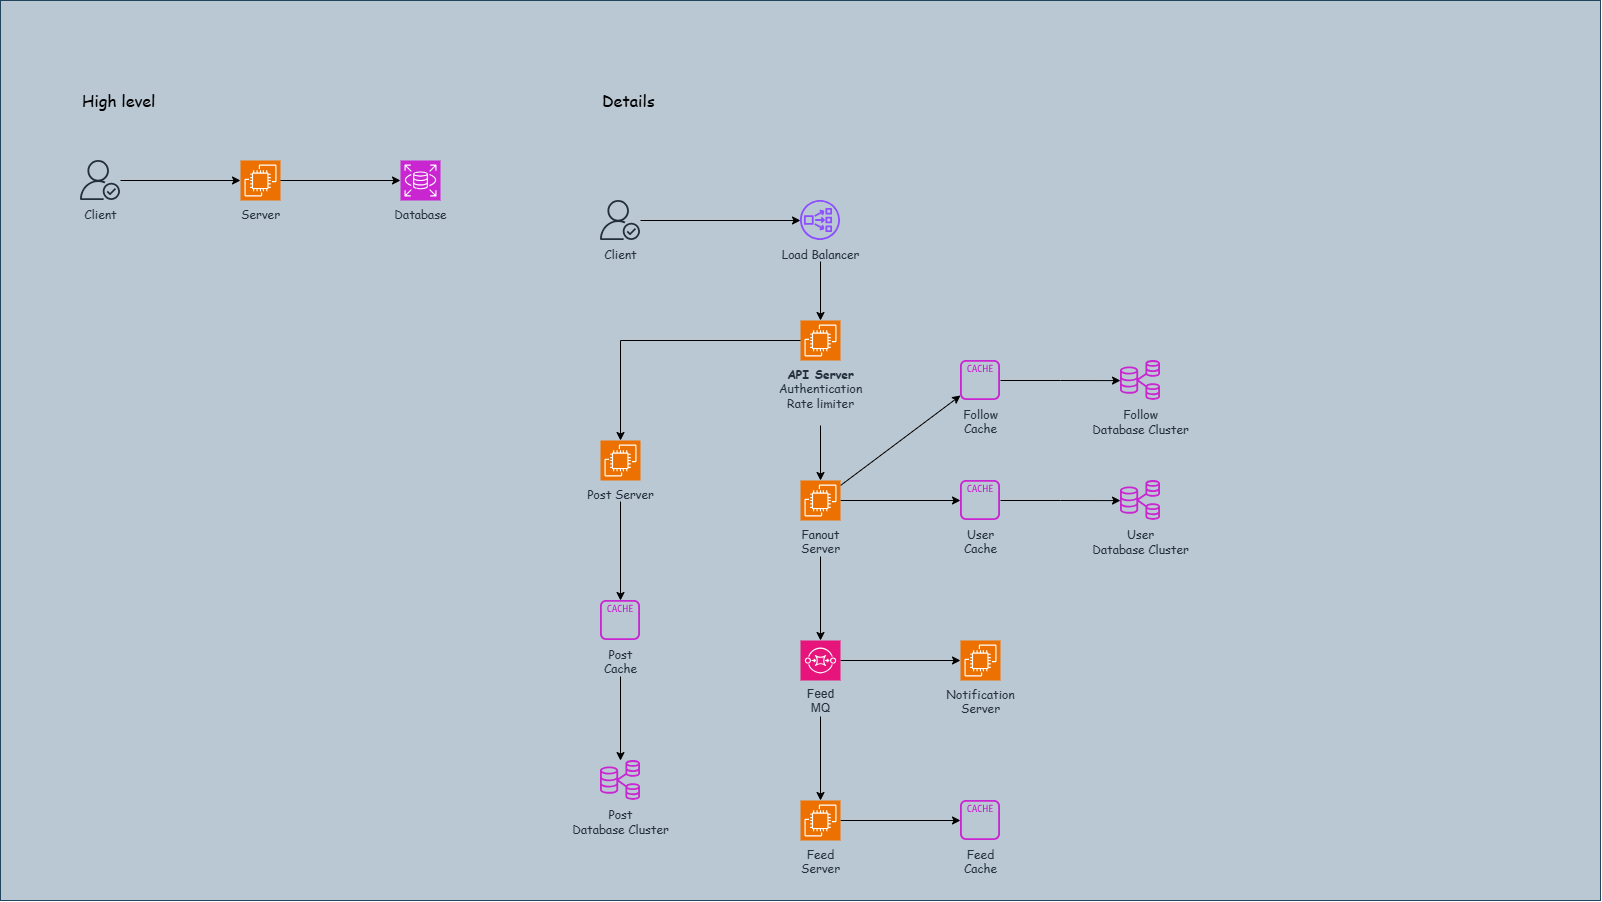

The diagram above was exported from draw.io. Its source (the exported page's mxGraphModel, read from the mxfile embedded in the PNG):
<mxGraphModel dx="1104" dy="643" grid="1" gridSize="10" guides="1" tooltips="1" connect="1" arrows="1" fold="1" page="1" pageScale="1" pageWidth="1600" pageHeight="900" math="0" shadow="0">
  <root>
    <mxCell id="0" />
    <mxCell id="1" parent="0" style="locked=1;" />
    <mxCell id="cOfZe9aw9NwIJBQ99V5q-44" parent="1" style="rounded=0;whiteSpace=wrap;html=1;fillColor=#bac8d3;strokeColor=#23445d;" value="" vertex="1">
      <mxGeometry height="900" width="1600" as="geometry" />
    </mxCell>
    <mxCell id="MQeaTQZ0Aq99L9e88HOj-1" parent="0" style="locked=1;" value="high level" />
    <mxCell id="cOfZe9aw9NwIJBQ99V5q-2" parent="MQeaTQZ0Aq99L9e88HOj-1" style="text;html=1;whiteSpace=wrap;strokeColor=none;fillColor=none;align=left;verticalAlign=middle;rounded=0;fontFamily=Comic Sans MS;fontSize=16;" value="High level" vertex="1">
      <mxGeometry height="40" width="160" x="80" y="80" as="geometry" />
    </mxCell>
    <mxCell id="cOfZe9aw9NwIJBQ99V5q-3" parent="MQeaTQZ0Aq99L9e88HOj-1" style="sketch=0;outlineConnect=0;fontColor=#232F3E;gradientColor=none;fillColor=#232F3D;strokeColor=none;dashed=0;verticalLabelPosition=bottom;verticalAlign=top;align=center;html=1;fontSize=12;fontStyle=0;aspect=fixed;pointerEvents=1;shape=mxgraph.aws4.authenticated_user;labelPerimeter=1;" value="&lt;font face=&quot;Comic Sans MS&quot;&gt;Client&lt;/font&gt;" vertex="1">
      <mxGeometry height="40" width="40" x="80" y="160" as="geometry" />
    </mxCell>
    <mxCell id="cOfZe9aw9NwIJBQ99V5q-4" parent="MQeaTQZ0Aq99L9e88HOj-1" style="sketch=0;points=[[0,0,0],[0.25,0,0],[0.5,0,0],[0.75,0,0],[1,0,0],[0,1,0],[0.25,1,0],[0.5,1,0],[0.75,1,0],[1,1,0],[0,0.25,0],[0,0.5,0],[0,0.75,0],[1,0.25,0],[1,0.5,0],[1,0.75,0]];outlineConnect=0;fontColor=#232F3E;fillColor=#ED7100;strokeColor=#ffffff;dashed=0;verticalLabelPosition=bottom;verticalAlign=top;align=center;html=1;fontSize=12;fontStyle=0;aspect=fixed;shape=mxgraph.aws4.resourceIcon;resIcon=mxgraph.aws4.ec2;labelPerimeter=1;fontFamily=Comic Sans MS;" value="Server" vertex="1">
      <mxGeometry height="40" width="40" x="240" y="160.00000000000006" as="geometry" />
    </mxCell>
    <mxCell id="cOfZe9aw9NwIJBQ99V5q-5" parent="MQeaTQZ0Aq99L9e88HOj-1" style="sketch=0;points=[[0,0,0],[0.25,0,0],[0.5,0,0],[0.75,0,0],[1,0,0],[0,1,0],[0.25,1,0],[0.5,1,0],[0.75,1,0],[1,1,0],[0,0.25,0],[0,0.5,0],[0,0.75,0],[1,0.25,0],[1,0.5,0],[1,0.75,0]];outlineConnect=0;fontColor=#232F3E;fillColor=#C925D1;strokeColor=#ffffff;dashed=0;verticalLabelPosition=bottom;verticalAlign=top;align=center;html=1;fontSize=12;fontStyle=0;aspect=fixed;shape=mxgraph.aws4.resourceIcon;resIcon=mxgraph.aws4.rds;labelPerimeter=1;" value="&lt;font face=&quot;Comic Sans MS&quot;&gt;Database&lt;/font&gt;" vertex="1">
      <mxGeometry height="40" width="40" x="400" y="160.00000000000006" as="geometry" />
    </mxCell>
    <mxCell id="cOfZe9aw9NwIJBQ99V5q-6" edge="1" parent="MQeaTQZ0Aq99L9e88HOj-1" source="cOfZe9aw9NwIJBQ99V5q-3" style="edgeStyle=orthogonalEdgeStyle;rounded=0;orthogonalLoop=1;jettySize=auto;html=1;entryX=0;entryY=0.5;entryDx=0;entryDy=0;entryPerimeter=0;defaultLabelBackgroundColor=page;labelPadding=0 4;" target="cOfZe9aw9NwIJBQ99V5q-4">
      <mxGeometry relative="1" as="geometry" />
    </mxCell>
    <mxCell id="cOfZe9aw9NwIJBQ99V5q-7" edge="1" parent="MQeaTQZ0Aq99L9e88HOj-1" source="cOfZe9aw9NwIJBQ99V5q-4" style="edgeStyle=orthogonalEdgeStyle;rounded=0;orthogonalLoop=1;jettySize=auto;html=1;entryX=0;entryY=0.5;entryDx=0;entryDy=0;entryPerimeter=0;defaultLabelBackgroundColor=page;labelPadding=0 4;" target="cOfZe9aw9NwIJBQ99V5q-5">
      <mxGeometry relative="1" as="geometry" />
    </mxCell>
    <mxCell id="cOfZe9aw9NwIJBQ99V5q-9" parent="0" style="locked=1;" value="details" />
    <mxCell id="cOfZe9aw9NwIJBQ99V5q-10" parent="cOfZe9aw9NwIJBQ99V5q-9" style="text;html=1;whiteSpace=wrap;strokeColor=none;fillColor=none;align=left;verticalAlign=middle;rounded=0;fontFamily=Comic Sans MS;fontSize=16;" value="Details" vertex="1">
      <mxGeometry height="40" width="160" x="600" y="80" as="geometry" />
    </mxCell>
    <mxCell id="cOfZe9aw9NwIJBQ99V5q-13" edge="1" parent="cOfZe9aw9NwIJBQ99V5q-9" source="cOfZe9aw9NwIJBQ99V5q-11" style="edgeStyle=orthogonalEdgeStyle;rounded=0;orthogonalLoop=1;jettySize=auto;html=1;defaultLabelBackgroundColor=page;labelPadding=0 4;" target="cOfZe9aw9NwIJBQ99V5q-12">
      <mxGeometry relative="1" as="geometry" />
    </mxCell>
    <mxCell id="cOfZe9aw9NwIJBQ99V5q-11" parent="cOfZe9aw9NwIJBQ99V5q-9" style="sketch=0;outlineConnect=0;fontColor=#232F3E;gradientColor=none;fillColor=#232F3D;strokeColor=none;dashed=0;verticalLabelPosition=bottom;verticalAlign=top;align=center;html=1;fontSize=12;fontStyle=0;aspect=fixed;pointerEvents=1;shape=mxgraph.aws4.authenticated_user;labelPerimeter=1;" value="&lt;font face=&quot;Comic Sans MS&quot;&gt;Client&lt;/font&gt;" vertex="1">
      <mxGeometry height="40" width="40" x="600" y="200" as="geometry" />
    </mxCell>
    <mxCell id="cOfZe9aw9NwIJBQ99V5q-15" edge="1" parent="cOfZe9aw9NwIJBQ99V5q-9" source="cOfZe9aw9NwIJBQ99V5q-12" style="edgeStyle=orthogonalEdgeStyle;rounded=0;orthogonalLoop=1;jettySize=auto;html=1;defaultLabelBackgroundColor=page;labelPadding=0 4;" target="cOfZe9aw9NwIJBQ99V5q-14">
      <mxGeometry relative="1" as="geometry" />
    </mxCell>
    <mxCell id="cOfZe9aw9NwIJBQ99V5q-12" parent="cOfZe9aw9NwIJBQ99V5q-9" style="sketch=0;outlineConnect=0;fontColor=#232F3E;gradientColor=none;fillColor=#8C4FFF;strokeColor=none;dashed=0;verticalLabelPosition=bottom;verticalAlign=top;align=center;html=1;fontSize=12;fontStyle=0;aspect=fixed;pointerEvents=1;shape=mxgraph.aws4.network_load_balancer;labelPerimeter=1;fontFamily=Comic Sans MS;" value="Load Balancer" vertex="1">
      <mxGeometry height="40" width="40" x="800" y="200" as="geometry" />
    </mxCell>
    <mxCell id="cOfZe9aw9NwIJBQ99V5q-24" edge="1" parent="cOfZe9aw9NwIJBQ99V5q-9" source="cOfZe9aw9NwIJBQ99V5q-14" style="edgeStyle=orthogonalEdgeStyle;rounded=0;orthogonalLoop=1;jettySize=auto;html=1;defaultLabelBackgroundColor=page;labelPadding=0 4;" target="cOfZe9aw9NwIJBQ99V5q-22">
      <mxGeometry relative="1" as="geometry" />
    </mxCell>
    <mxCell id="cOfZe9aw9NwIJBQ99V5q-14" parent="cOfZe9aw9NwIJBQ99V5q-9" style="sketch=0;points=[[0,0,0],[0.25,0,0],[0.5,0,0],[0.75,0,0],[1,0,0],[0,1,0],[0.25,1,0],[0.5,1,0],[0.75,1,0],[1,1,0],[0,0.25,0],[0,0.5,0],[0,0.75,0],[1,0.25,0],[1,0.5,0],[1,0.75,0]];outlineConnect=0;fontColor=#232F3E;fillColor=#ED7100;strokeColor=#ffffff;dashed=0;verticalLabelPosition=bottom;verticalAlign=top;align=center;html=1;fontSize=12;fontStyle=0;aspect=fixed;shape=mxgraph.aws4.resourceIcon;resIcon=mxgraph.aws4.ec2;labelPerimeter=1;fontFamily=Comic Sans MS;" value="&lt;b&gt;API&amp;nbsp;&lt;span style=&quot;background-color: transparent; color: light-dark(rgb(35, 47, 62), rgb(189, 199, 212));&quot;&gt;Server&lt;/span&gt;&lt;/b&gt;&lt;div&gt;&lt;span style=&quot;background-color: transparent; color: light-dark(rgb(35, 47, 62), rgb(189, 199, 212));&quot;&gt;Authentication&lt;br&gt;Rate limiter&lt;br&gt;&lt;br&gt;&lt;/span&gt;&lt;/div&gt;" vertex="1">
      <mxGeometry height="40" width="40" x="800" y="320.00000000000006" as="geometry" />
    </mxCell>
    <mxCell id="cOfZe9aw9NwIJBQ99V5q-20" edge="1" parent="cOfZe9aw9NwIJBQ99V5q-9" source="cOfZe9aw9NwIJBQ99V5q-16" style="edgeStyle=orthogonalEdgeStyle;rounded=0;orthogonalLoop=1;jettySize=auto;html=1;defaultLabelBackgroundColor=page;labelPadding=0 4;" target="cOfZe9aw9NwIJBQ99V5q-18">
      <mxGeometry relative="1" as="geometry" />
    </mxCell>
    <mxCell id="cOfZe9aw9NwIJBQ99V5q-16" parent="cOfZe9aw9NwIJBQ99V5q-9" style="sketch=0;points=[[0,0,0],[0.25,0,0],[0.5,0,0],[0.75,0,0],[1,0,0],[0,1,0],[0.25,1,0],[0.5,1,0],[0.75,1,0],[1,1,0],[0,0.25,0],[0,0.5,0],[0,0.75,0],[1,0.25,0],[1,0.5,0],[1,0.75,0]];outlineConnect=0;fontColor=#232F3E;fillColor=#ED7100;strokeColor=#ffffff;dashed=0;verticalLabelPosition=bottom;verticalAlign=top;align=center;html=1;fontSize=12;fontStyle=0;aspect=fixed;shape=mxgraph.aws4.resourceIcon;resIcon=mxgraph.aws4.ec2;labelPerimeter=1;fontFamily=Comic Sans MS;" value="Post Server" vertex="1">
      <mxGeometry height="40" width="40" x="600" y="440" as="geometry" />
    </mxCell>
    <mxCell id="cOfZe9aw9NwIJBQ99V5q-17" edge="1" parent="cOfZe9aw9NwIJBQ99V5q-9" source="cOfZe9aw9NwIJBQ99V5q-14" style="edgeStyle=orthogonalEdgeStyle;rounded=0;orthogonalLoop=1;jettySize=auto;html=1;entryX=0.5;entryY=0;entryDx=0;entryDy=0;entryPerimeter=0;defaultLabelBackgroundColor=page;labelPadding=0 4;" target="cOfZe9aw9NwIJBQ99V5q-16">
      <mxGeometry relative="1" as="geometry" />
    </mxCell>
    <mxCell id="cOfZe9aw9NwIJBQ99V5q-21" edge="1" parent="cOfZe9aw9NwIJBQ99V5q-9" source="cOfZe9aw9NwIJBQ99V5q-18" style="edgeStyle=orthogonalEdgeStyle;rounded=0;orthogonalLoop=1;jettySize=auto;html=1;defaultLabelBackgroundColor=page;labelPadding=0 4;" target="cOfZe9aw9NwIJBQ99V5q-19">
      <mxGeometry relative="1" as="geometry" />
    </mxCell>
    <mxCell id="cOfZe9aw9NwIJBQ99V5q-18" parent="cOfZe9aw9NwIJBQ99V5q-9" style="sketch=0;outlineConnect=0;fontColor=#232F3E;gradientColor=none;fillColor=#C925D1;strokeColor=none;dashed=0;verticalLabelPosition=bottom;verticalAlign=top;align=center;html=1;fontSize=12;fontStyle=0;aspect=fixed;pointerEvents=1;shape=mxgraph.aws4.cache_node;labelPerimeter=1;fontFamily=Comic Sans MS;" value="Post&lt;div&gt;Cache&lt;/div&gt;" vertex="1">
      <mxGeometry height="40" width="40" x="600" y="600" as="geometry" />
    </mxCell>
    <mxCell id="cOfZe9aw9NwIJBQ99V5q-19" parent="cOfZe9aw9NwIJBQ99V5q-9" style="sketch=0;outlineConnect=0;fontColor=#232F3E;gradientColor=none;fillColor=#C925D1;strokeColor=none;dashed=0;verticalLabelPosition=bottom;verticalAlign=top;align=center;html=1;fontSize=12;fontStyle=0;aspect=fixed;pointerEvents=1;shape=mxgraph.aws4.rds_multi_az_db_cluster;labelPerimeter=1;" value="&lt;div&gt;&lt;font face=&quot;Comic Sans MS&quot;&gt;Post&lt;/font&gt;&lt;/div&gt;&lt;font face=&quot;Comic Sans MS&quot;&gt;Database Cluster&lt;/font&gt;" vertex="1">
      <mxGeometry height="40" width="40" x="600" y="760" as="geometry" />
    </mxCell>
    <mxCell id="cOfZe9aw9NwIJBQ99V5q-28" edge="1" parent="cOfZe9aw9NwIJBQ99V5q-9" source="cOfZe9aw9NwIJBQ99V5q-22" style="rounded=0;orthogonalLoop=1;jettySize=auto;html=1;defaultLabelBackgroundColor=page;labelPadding=0 4;" target="cOfZe9aw9NwIJBQ99V5q-27">
      <mxGeometry relative="1" as="geometry" />
    </mxCell>
    <mxCell id="cOfZe9aw9NwIJBQ99V5q-32" edge="1" parent="cOfZe9aw9NwIJBQ99V5q-9" source="cOfZe9aw9NwIJBQ99V5q-22" style="rounded=0;orthogonalLoop=1;jettySize=auto;html=1;defaultLabelBackgroundColor=page;labelPadding=0 4;" target="cOfZe9aw9NwIJBQ99V5q-30">
      <mxGeometry relative="1" as="geometry" />
    </mxCell>
    <mxCell id="cOfZe9aw9NwIJBQ99V5q-38" edge="1" parent="cOfZe9aw9NwIJBQ99V5q-9" source="cOfZe9aw9NwIJBQ99V5q-22" style="edgeStyle=orthogonalEdgeStyle;rounded=0;orthogonalLoop=1;jettySize=auto;html=1;defaultLabelBackgroundColor=page;labelPadding=0 4;" target="cOfZe9aw9NwIJBQ99V5q-37">
      <mxGeometry relative="1" as="geometry" />
    </mxCell>
    <mxCell id="cOfZe9aw9NwIJBQ99V5q-22" parent="cOfZe9aw9NwIJBQ99V5q-9" style="sketch=0;points=[[0,0,0],[0.25,0,0],[0.5,0,0],[0.75,0,0],[1,0,0],[0,1,0],[0.25,1,0],[0.5,1,0],[0.75,1,0],[1,1,0],[0,0.25,0],[0,0.5,0],[0,0.75,0],[1,0.25,0],[1,0.5,0],[1,0.75,0]];outlineConnect=0;fontColor=#232F3E;fillColor=#ED7100;strokeColor=#ffffff;dashed=0;verticalLabelPosition=bottom;verticalAlign=top;align=center;html=1;fontSize=12;fontStyle=0;aspect=fixed;shape=mxgraph.aws4.resourceIcon;resIcon=mxgraph.aws4.ec2;labelPerimeter=1;fontFamily=Comic Sans MS;" value="Fanout&lt;br&gt;&lt;div&gt;Server&lt;/div&gt;" vertex="1">
      <mxGeometry height="40" width="40" x="800" y="480.00000000000006" as="geometry" />
    </mxCell>
    <mxCell id="cOfZe9aw9NwIJBQ99V5q-26" parent="cOfZe9aw9NwIJBQ99V5q-9" style="sketch=0;outlineConnect=0;fontColor=#232F3E;gradientColor=none;fillColor=#C925D1;strokeColor=none;dashed=0;verticalLabelPosition=bottom;verticalAlign=top;align=center;html=1;fontSize=12;fontStyle=0;aspect=fixed;pointerEvents=1;shape=mxgraph.aws4.rds_multi_az_db_cluster;labelPerimeter=1;" value="&lt;font face=&quot;Comic Sans MS&quot;&gt;Follow&lt;/font&gt;&lt;div&gt;&lt;font face=&quot;Comic Sans MS&quot;&gt;Database Cluster&lt;/font&gt;&lt;/div&gt;" vertex="1">
      <mxGeometry height="40" width="40" x="1120" y="360" as="geometry" />
    </mxCell>
    <mxCell id="cOfZe9aw9NwIJBQ99V5q-29" edge="1" parent="cOfZe9aw9NwIJBQ99V5q-9" source="cOfZe9aw9NwIJBQ99V5q-27" style="edgeStyle=orthogonalEdgeStyle;rounded=0;orthogonalLoop=1;jettySize=auto;html=1;defaultLabelBackgroundColor=page;labelPadding=0 4;" target="cOfZe9aw9NwIJBQ99V5q-26">
      <mxGeometry relative="1" as="geometry" />
    </mxCell>
    <mxCell id="cOfZe9aw9NwIJBQ99V5q-27" parent="cOfZe9aw9NwIJBQ99V5q-9" style="sketch=0;outlineConnect=0;fontColor=#232F3E;gradientColor=none;fillColor=#C925D1;strokeColor=none;dashed=0;verticalLabelPosition=bottom;verticalAlign=top;align=center;html=1;fontSize=12;fontStyle=0;aspect=fixed;pointerEvents=1;shape=mxgraph.aws4.cache_node;labelPerimeter=1;fontFamily=Comic Sans MS;" value="Follow&lt;div&gt;Cache&lt;/div&gt;" vertex="1">
      <mxGeometry height="40" width="40" x="960" y="360" as="geometry" />
    </mxCell>
    <mxCell id="cOfZe9aw9NwIJBQ99V5q-34" edge="1" parent="cOfZe9aw9NwIJBQ99V5q-9" source="cOfZe9aw9NwIJBQ99V5q-30" style="edgeStyle=orthogonalEdgeStyle;rounded=0;orthogonalLoop=1;jettySize=auto;html=1;defaultLabelBackgroundColor=page;labelPadding=0 4;" target="cOfZe9aw9NwIJBQ99V5q-31">
      <mxGeometry relative="1" as="geometry" />
    </mxCell>
    <mxCell id="cOfZe9aw9NwIJBQ99V5q-30" parent="cOfZe9aw9NwIJBQ99V5q-9" style="sketch=0;outlineConnect=0;fontColor=#232F3E;gradientColor=none;fillColor=#C925D1;strokeColor=none;dashed=0;verticalLabelPosition=bottom;verticalAlign=top;align=center;html=1;fontSize=12;fontStyle=0;aspect=fixed;pointerEvents=1;shape=mxgraph.aws4.cache_node;labelPerimeter=1;fontFamily=Comic Sans MS;" value="User&lt;br&gt;&lt;div&gt;Cache&lt;/div&gt;" vertex="1">
      <mxGeometry height="40" width="40" x="960" y="480" as="geometry" />
    </mxCell>
    <mxCell id="cOfZe9aw9NwIJBQ99V5q-31" parent="cOfZe9aw9NwIJBQ99V5q-9" style="sketch=0;outlineConnect=0;fontColor=#232F3E;gradientColor=none;fillColor=#C925D1;strokeColor=none;dashed=0;verticalLabelPosition=bottom;verticalAlign=top;align=center;html=1;fontSize=12;fontStyle=0;aspect=fixed;pointerEvents=1;shape=mxgraph.aws4.rds_multi_az_db_cluster;labelPerimeter=1;" value="&lt;font face=&quot;Comic Sans MS&quot;&gt;User&lt;/font&gt;&lt;br&gt;&lt;div&gt;&lt;font face=&quot;Comic Sans MS&quot;&gt;Database Cluster&lt;/font&gt;&lt;/div&gt;" vertex="1">
      <mxGeometry height="40" width="40" x="1120" y="480" as="geometry" />
    </mxCell>
    <mxCell id="cOfZe9aw9NwIJBQ99V5q-41" edge="1" parent="cOfZe9aw9NwIJBQ99V5q-9" source="cOfZe9aw9NwIJBQ99V5q-36" style="edgeStyle=orthogonalEdgeStyle;rounded=0;orthogonalLoop=1;jettySize=auto;html=1;defaultLabelBackgroundColor=page;labelPadding=0 4;" target="cOfZe9aw9NwIJBQ99V5q-39">
      <mxGeometry relative="1" as="geometry" />
    </mxCell>
    <mxCell id="cOfZe9aw9NwIJBQ99V5q-36" parent="cOfZe9aw9NwIJBQ99V5q-9" style="sketch=0;points=[[0,0,0],[0.25,0,0],[0.5,0,0],[0.75,0,0],[1,0,0],[0,1,0],[0.25,1,0],[0.5,1,0],[0.75,1,0],[1,1,0],[0,0.25,0],[0,0.5,0],[0,0.75,0],[1,0.25,0],[1,0.5,0],[1,0.75,0]];outlineConnect=0;fontColor=#232F3E;fillColor=#ED7100;strokeColor=#ffffff;dashed=0;verticalLabelPosition=bottom;verticalAlign=top;align=center;html=1;fontSize=12;fontStyle=0;aspect=fixed;shape=mxgraph.aws4.resourceIcon;resIcon=mxgraph.aws4.ec2;labelPerimeter=1;fontFamily=Comic Sans MS;" value="Feed&lt;br&gt;&lt;div&gt;Server&lt;/div&gt;" vertex="1">
      <mxGeometry height="40" width="40" x="800" y="800" as="geometry" />
    </mxCell>
    <mxCell id="cOfZe9aw9NwIJBQ99V5q-40" edge="1" parent="cOfZe9aw9NwIJBQ99V5q-9" source="cOfZe9aw9NwIJBQ99V5q-37" style="edgeStyle=orthogonalEdgeStyle;rounded=0;orthogonalLoop=1;jettySize=auto;html=1;defaultLabelBackgroundColor=page;labelPadding=0 4;" target="cOfZe9aw9NwIJBQ99V5q-36" value="">
      <mxGeometry relative="1" as="geometry" />
    </mxCell>
    <mxCell id="cOfZe9aw9NwIJBQ99V5q-43" edge="1" parent="cOfZe9aw9NwIJBQ99V5q-9" source="cOfZe9aw9NwIJBQ99V5q-37" style="edgeStyle=orthogonalEdgeStyle;rounded=0;orthogonalLoop=1;jettySize=auto;html=1;defaultLabelBackgroundColor=page;labelPadding=0 4;" target="cOfZe9aw9NwIJBQ99V5q-42">
      <mxGeometry relative="1" as="geometry" />
    </mxCell>
    <mxCell id="cOfZe9aw9NwIJBQ99V5q-37" parent="cOfZe9aw9NwIJBQ99V5q-9" style="sketch=0;points=[[0,0,0],[0.25,0,0],[0.5,0,0],[0.75,0,0],[1,0,0],[0,1,0],[0.25,1,0],[0.5,1,0],[0.75,1,0],[1,1,0],[0,0.25,0],[0,0.5,0],[0,0.75,0],[1,0.25,0],[1,0.5,0],[1,0.75,0]];outlineConnect=0;fontColor=#232F3E;fillColor=#E7157B;strokeColor=#ffffff;dashed=0;verticalLabelPosition=bottom;verticalAlign=top;align=center;html=1;fontSize=12;fontStyle=0;aspect=fixed;shape=mxgraph.aws4.resourceIcon;resIcon=mxgraph.aws4.sqs;labelPerimeter=1;" value="Feed&lt;div&gt;MQ&lt;/div&gt;" vertex="1">
      <mxGeometry height="40" width="40" x="800" y="640" as="geometry" />
    </mxCell>
    <mxCell id="cOfZe9aw9NwIJBQ99V5q-39" parent="cOfZe9aw9NwIJBQ99V5q-9" style="sketch=0;outlineConnect=0;fontColor=#232F3E;gradientColor=none;fillColor=#C925D1;strokeColor=none;dashed=0;verticalLabelPosition=bottom;verticalAlign=top;align=center;html=1;fontSize=12;fontStyle=0;aspect=fixed;pointerEvents=1;shape=mxgraph.aws4.cache_node;labelPerimeter=1;fontFamily=Comic Sans MS;" value="Feed&lt;br&gt;&lt;div&gt;Cache&lt;/div&gt;" vertex="1">
      <mxGeometry height="40" width="40" x="960" y="800" as="geometry" />
    </mxCell>
    <mxCell id="cOfZe9aw9NwIJBQ99V5q-42" parent="cOfZe9aw9NwIJBQ99V5q-9" style="sketch=0;points=[[0,0,0],[0.25,0,0],[0.5,0,0],[0.75,0,0],[1,0,0],[0,1,0],[0.25,1,0],[0.5,1,0],[0.75,1,0],[1,1,0],[0,0.25,0],[0,0.5,0],[0,0.75,0],[1,0.25,0],[1,0.5,0],[1,0.75,0]];outlineConnect=0;fontColor=#232F3E;fillColor=#ED7100;strokeColor=#ffffff;dashed=0;verticalLabelPosition=bottom;verticalAlign=top;align=center;html=1;fontSize=12;fontStyle=0;aspect=fixed;shape=mxgraph.aws4.resourceIcon;resIcon=mxgraph.aws4.ec2;labelPerimeter=1;fontFamily=Comic Sans MS;" value="Notification&lt;div&gt;Server&lt;/div&gt;" vertex="1">
      <mxGeometry height="40" width="40" x="960" y="640" as="geometry" />
    </mxCell>
  </root>
</mxGraphModel>